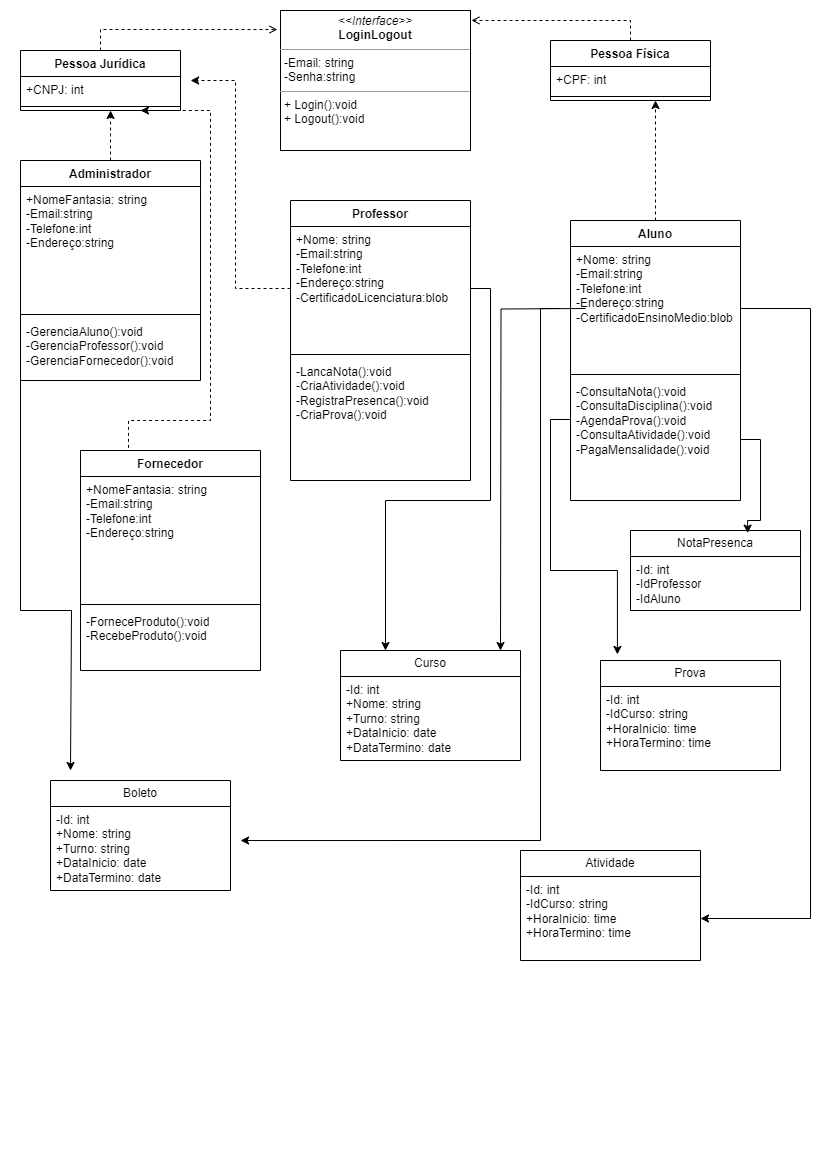

The diagram above was exported from draw.io. Its source (the exported page's mxGraphModel, read from the mxfile embedded in the PNG):
<mxGraphModel dx="1393" dy="758" grid="1" gridSize="10" guides="1" tooltips="1" connect="1" arrows="1" fold="1" page="1" pageScale="1" pageWidth="827" pageHeight="1169" math="0" shadow="0">
  <root>
    <mxCell id="WIyWlLk6GJQsqaUBKTNV-0" />
    <mxCell id="WIyWlLk6GJQsqaUBKTNV-1" parent="WIyWlLk6GJQsqaUBKTNV-0" />
    <mxCell id="xpVOMs8NGsLyPzz-SEKA-9" style="edgeStyle=orthogonalEdgeStyle;rounded=0;orthogonalLoop=1;jettySize=auto;html=1;exitX=0.5;exitY=0;exitDx=0;exitDy=0;entryX=1.005;entryY=0.071;entryDx=0;entryDy=0;entryPerimeter=0;dashed=1;endArrow=open;endFill=0;" edge="1" parent="WIyWlLk6GJQsqaUBKTNV-1" source="N3-Q-c1SPcHxN5YHnBPP-4" target="N3-Q-c1SPcHxN5YHnBPP-48">
      <mxGeometry relative="1" as="geometry" />
    </mxCell>
    <mxCell id="N3-Q-c1SPcHxN5YHnBPP-4" value="Pessoa Física" style="swimlane;fontStyle=1;align=center;verticalAlign=top;childLayout=stackLayout;horizontal=1;startSize=26;horizontalStack=0;resizeParent=1;resizeParentMax=0;resizeLast=0;collapsible=1;marginBottom=0;whiteSpace=wrap;html=1;" parent="WIyWlLk6GJQsqaUBKTNV-1" vertex="1">
      <mxGeometry x="550" y="40" width="160" height="60" as="geometry" />
    </mxCell>
    <mxCell id="N3-Q-c1SPcHxN5YHnBPP-5" value="+CPF: int" style="text;strokeColor=none;fillColor=none;align=left;verticalAlign=top;spacingLeft=4;spacingRight=4;overflow=hidden;rotatable=0;points=[[0,0.5],[1,0.5]];portConstraint=eastwest;whiteSpace=wrap;html=1;" parent="N3-Q-c1SPcHxN5YHnBPP-4" vertex="1">
      <mxGeometry y="26" width="160" height="26" as="geometry" />
    </mxCell>
    <mxCell id="N3-Q-c1SPcHxN5YHnBPP-6" value="" style="line;strokeWidth=1;fillColor=none;align=left;verticalAlign=middle;spacingTop=-1;spacingLeft=3;spacingRight=3;rotatable=0;labelPosition=right;points=[];portConstraint=eastwest;strokeColor=inherit;" parent="N3-Q-c1SPcHxN5YHnBPP-4" vertex="1">
      <mxGeometry y="52" width="160" height="8" as="geometry" />
    </mxCell>
    <mxCell id="xpVOMs8NGsLyPzz-SEKA-20" style="edgeStyle=orthogonalEdgeStyle;rounded=0;orthogonalLoop=1;jettySize=auto;html=1;dashed=1;" edge="1" parent="WIyWlLk6GJQsqaUBKTNV-1" source="N3-Q-c1SPcHxN5YHnBPP-9">
      <mxGeometry relative="1" as="geometry">
        <mxPoint x="655" y="100" as="targetPoint" />
      </mxGeometry>
    </mxCell>
    <mxCell id="N3-Q-c1SPcHxN5YHnBPP-9" value="Aluno" style="swimlane;fontStyle=1;align=center;verticalAlign=top;childLayout=stackLayout;horizontal=1;startSize=26;horizontalStack=0;resizeParent=1;resizeParentMax=0;resizeLast=0;collapsible=1;marginBottom=0;whiteSpace=wrap;html=1;" parent="WIyWlLk6GJQsqaUBKTNV-1" vertex="1">
      <mxGeometry x="570" y="220" width="170" height="280" as="geometry" />
    </mxCell>
    <mxCell id="N3-Q-c1SPcHxN5YHnBPP-10" value="+Nome: string&lt;br&gt;-Email:string&lt;br&gt;-Telefone:int&lt;br&gt;-Endereço:string&lt;br&gt;-CertificadoEnsinoMedio:blob" style="text;strokeColor=none;fillColor=none;align=left;verticalAlign=top;spacingLeft=4;spacingRight=4;overflow=hidden;rotatable=0;points=[[0,0.5],[1,0.5]];portConstraint=eastwest;whiteSpace=wrap;html=1;" parent="N3-Q-c1SPcHxN5YHnBPP-9" vertex="1">
      <mxGeometry y="26" width="170" height="124" as="geometry" />
    </mxCell>
    <mxCell id="N3-Q-c1SPcHxN5YHnBPP-11" value="" style="line;strokeWidth=1;fillColor=none;align=left;verticalAlign=middle;spacingTop=-1;spacingLeft=3;spacingRight=3;rotatable=0;labelPosition=right;points=[];portConstraint=eastwest;strokeColor=inherit;" parent="N3-Q-c1SPcHxN5YHnBPP-9" vertex="1">
      <mxGeometry y="150" width="170" height="8" as="geometry" />
    </mxCell>
    <mxCell id="N3-Q-c1SPcHxN5YHnBPP-12" value="-ConsultaNota():void&lt;br&gt;-ConsultaDisciplina():void&lt;br&gt;-AgendaProva():void&lt;br&gt;-ConsultaAtividade():void&lt;br&gt;-PagaMensalidade():void" style="text;strokeColor=none;fillColor=none;align=left;verticalAlign=top;spacingLeft=4;spacingRight=4;overflow=hidden;rotatable=0;points=[[0,0.5],[1,0.5]];portConstraint=eastwest;whiteSpace=wrap;html=1;" parent="N3-Q-c1SPcHxN5YHnBPP-9" vertex="1">
      <mxGeometry y="158" width="170" height="122" as="geometry" />
    </mxCell>
    <mxCell id="N3-Q-c1SPcHxN5YHnBPP-21" value="Professor" style="swimlane;fontStyle=1;align=center;verticalAlign=top;childLayout=stackLayout;horizontal=1;startSize=26;horizontalStack=0;resizeParent=1;resizeParentMax=0;resizeLast=0;collapsible=1;marginBottom=0;whiteSpace=wrap;html=1;" parent="WIyWlLk6GJQsqaUBKTNV-1" vertex="1">
      <mxGeometry x="290" y="200" width="180" height="280" as="geometry" />
    </mxCell>
    <mxCell id="N3-Q-c1SPcHxN5YHnBPP-22" value="+Nome: string&lt;br&gt;-Email:string&lt;br&gt;-Telefone:int&lt;br&gt;-Endereço:string&lt;br&gt;-CertificadoLicenciatura:blob" style="text;strokeColor=none;fillColor=none;align=left;verticalAlign=top;spacingLeft=4;spacingRight=4;overflow=hidden;rotatable=0;points=[[0,0.5],[1,0.5]];portConstraint=eastwest;whiteSpace=wrap;html=1;" parent="N3-Q-c1SPcHxN5YHnBPP-21" vertex="1">
      <mxGeometry y="26" width="180" height="124" as="geometry" />
    </mxCell>
    <mxCell id="N3-Q-c1SPcHxN5YHnBPP-23" value="" style="line;strokeWidth=1;fillColor=none;align=left;verticalAlign=middle;spacingTop=-1;spacingLeft=3;spacingRight=3;rotatable=0;labelPosition=right;points=[];portConstraint=eastwest;strokeColor=inherit;" parent="N3-Q-c1SPcHxN5YHnBPP-21" vertex="1">
      <mxGeometry y="150" width="180" height="8" as="geometry" />
    </mxCell>
    <mxCell id="N3-Q-c1SPcHxN5YHnBPP-24" value="-LancaNota():void&lt;br&gt;-CriaAtividade():void&lt;br&gt;-RegistraPresenca():void&lt;br&gt;-CriaProva():void" style="text;strokeColor=none;fillColor=none;align=left;verticalAlign=top;spacingLeft=4;spacingRight=4;overflow=hidden;rotatable=0;points=[[0,0.5],[1,0.5]];portConstraint=eastwest;whiteSpace=wrap;html=1;" parent="N3-Q-c1SPcHxN5YHnBPP-21" vertex="1">
      <mxGeometry y="158" width="180" height="122" as="geometry" />
    </mxCell>
    <mxCell id="xpVOMs8NGsLyPzz-SEKA-7" style="edgeStyle=orthogonalEdgeStyle;rounded=0;orthogonalLoop=1;jettySize=auto;html=1;exitX=0.75;exitY=1;exitDx=0;exitDy=0;entryX=0.544;entryY=0.009;entryDx=0;entryDy=0;entryPerimeter=0;endArrow=none;endFill=0;startArrow=classic;startFill=1;dashed=1;" edge="1" parent="WIyWlLk6GJQsqaUBKTNV-1" source="N3-Q-c1SPcHxN5YHnBPP-28" target="9XXjK7Z7CFJWFvto9O1A-12">
      <mxGeometry relative="1" as="geometry">
        <Array as="points">
          <mxPoint x="210" y="110" />
          <mxPoint x="210" y="420" />
          <mxPoint x="128" y="420" />
        </Array>
      </mxGeometry>
    </mxCell>
    <mxCell id="xpVOMs8NGsLyPzz-SEKA-8" style="edgeStyle=orthogonalEdgeStyle;rounded=0;orthogonalLoop=1;jettySize=auto;html=1;exitX=0.5;exitY=0;exitDx=0;exitDy=0;entryX=-0.016;entryY=0.136;entryDx=0;entryDy=0;entryPerimeter=0;endArrow=open;endFill=0;dashed=1;" edge="1" parent="WIyWlLk6GJQsqaUBKTNV-1" source="N3-Q-c1SPcHxN5YHnBPP-28" target="N3-Q-c1SPcHxN5YHnBPP-48">
      <mxGeometry relative="1" as="geometry" />
    </mxCell>
    <mxCell id="N3-Q-c1SPcHxN5YHnBPP-28" value="Pessoa Jurídica" style="swimlane;fontStyle=1;align=center;verticalAlign=top;childLayout=stackLayout;horizontal=1;startSize=26;horizontalStack=0;resizeParent=1;resizeParentMax=0;resizeLast=0;collapsible=1;marginBottom=0;whiteSpace=wrap;html=1;" parent="WIyWlLk6GJQsqaUBKTNV-1" vertex="1">
      <mxGeometry x="20" y="50" width="160" height="60" as="geometry" />
    </mxCell>
    <mxCell id="N3-Q-c1SPcHxN5YHnBPP-29" value="+CNPJ: int" style="text;strokeColor=none;fillColor=none;align=left;verticalAlign=top;spacingLeft=4;spacingRight=4;overflow=hidden;rotatable=0;points=[[0,0.5],[1,0.5]];portConstraint=eastwest;whiteSpace=wrap;html=1;" parent="N3-Q-c1SPcHxN5YHnBPP-28" vertex="1">
      <mxGeometry y="26" width="160" height="26" as="geometry" />
    </mxCell>
    <mxCell id="N3-Q-c1SPcHxN5YHnBPP-30" value="" style="line;strokeWidth=1;fillColor=none;align=left;verticalAlign=middle;spacingTop=-1;spacingLeft=3;spacingRight=3;rotatable=0;labelPosition=right;points=[];portConstraint=eastwest;strokeColor=inherit;" parent="N3-Q-c1SPcHxN5YHnBPP-28" vertex="1">
      <mxGeometry y="52" width="160" height="8" as="geometry" />
    </mxCell>
    <mxCell id="xpVOMs8NGsLyPzz-SEKA-1" style="edgeStyle=orthogonalEdgeStyle;rounded=0;orthogonalLoop=1;jettySize=auto;html=1;exitX=0.5;exitY=0;exitDx=0;exitDy=0;entryX=0.563;entryY=1;entryDx=0;entryDy=0;entryPerimeter=0;dashed=1;" edge="1" parent="WIyWlLk6GJQsqaUBKTNV-1" source="N3-Q-c1SPcHxN5YHnBPP-31" target="N3-Q-c1SPcHxN5YHnBPP-30">
      <mxGeometry relative="1" as="geometry" />
    </mxCell>
    <mxCell id="N3-Q-c1SPcHxN5YHnBPP-31" value="Administrador" style="swimlane;fontStyle=1;align=center;verticalAlign=top;childLayout=stackLayout;horizontal=1;startSize=26;horizontalStack=0;resizeParent=1;resizeParentMax=0;resizeLast=0;collapsible=1;marginBottom=0;whiteSpace=wrap;html=1;" parent="WIyWlLk6GJQsqaUBKTNV-1" vertex="1">
      <mxGeometry x="20" y="160" width="180" height="220" as="geometry" />
    </mxCell>
    <mxCell id="N3-Q-c1SPcHxN5YHnBPP-32" value="+NomeFantasia: string&lt;br&gt;-Email:string&lt;br&gt;-Telefone:int&lt;br&gt;-Endereço:string" style="text;strokeColor=none;fillColor=none;align=left;verticalAlign=top;spacingLeft=4;spacingRight=4;overflow=hidden;rotatable=0;points=[[0,0.5],[1,0.5]];portConstraint=eastwest;whiteSpace=wrap;html=1;" parent="N3-Q-c1SPcHxN5YHnBPP-31" vertex="1">
      <mxGeometry y="26" width="180" height="124" as="geometry" />
    </mxCell>
    <mxCell id="N3-Q-c1SPcHxN5YHnBPP-33" value="" style="line;strokeWidth=1;fillColor=none;align=left;verticalAlign=middle;spacingTop=-1;spacingLeft=3;spacingRight=3;rotatable=0;labelPosition=right;points=[];portConstraint=eastwest;strokeColor=inherit;" parent="N3-Q-c1SPcHxN5YHnBPP-31" vertex="1">
      <mxGeometry y="150" width="180" height="8" as="geometry" />
    </mxCell>
    <mxCell id="xpVOMs8NGsLyPzz-SEKA-17" style="edgeStyle=orthogonalEdgeStyle;rounded=0;orthogonalLoop=1;jettySize=auto;html=1;" edge="1" parent="N3-Q-c1SPcHxN5YHnBPP-31" source="N3-Q-c1SPcHxN5YHnBPP-34">
      <mxGeometry relative="1" as="geometry">
        <mxPoint x="50" y="610" as="targetPoint" />
        <Array as="points">
          <mxPoint y="450" />
          <mxPoint x="51" y="450" />
        </Array>
      </mxGeometry>
    </mxCell>
    <mxCell id="N3-Q-c1SPcHxN5YHnBPP-34" value="-GerenciaAluno():void&lt;br&gt;-GerenciaProfessor():void&lt;br&gt;-GerenciaFornecedor():void" style="text;strokeColor=none;fillColor=none;align=left;verticalAlign=top;spacingLeft=4;spacingRight=4;overflow=hidden;rotatable=0;points=[[0,0.5],[1,0.5]];portConstraint=eastwest;whiteSpace=wrap;html=1;" parent="N3-Q-c1SPcHxN5YHnBPP-31" vertex="1">
      <mxGeometry y="158" width="180" height="62" as="geometry" />
    </mxCell>
    <mxCell id="N3-Q-c1SPcHxN5YHnBPP-48" value="&lt;p style=&quot;margin:0px;margin-top:4px;text-align:center;&quot;&gt;&lt;i&gt;&amp;lt;&amp;lt;Interface&amp;gt;&amp;gt;&lt;/i&gt;&lt;br&gt;&lt;b&gt;LoginLogout&lt;/b&gt;&lt;/p&gt;&lt;hr size=&quot;1&quot;&gt;&lt;p style=&quot;margin:0px;margin-left:4px;&quot;&gt;-Email: string&lt;br&gt;-Senha:string&lt;/p&gt;&lt;hr size=&quot;1&quot;&gt;&lt;p style=&quot;margin:0px;margin-left:4px;&quot;&gt;+ Login():void&lt;br&gt;+ Logout():void&lt;/p&gt;" style="verticalAlign=top;align=left;overflow=fill;fontSize=12;fontFamily=Helvetica;html=1;whiteSpace=wrap;" parent="WIyWlLk6GJQsqaUBKTNV-1" vertex="1">
      <mxGeometry x="280" y="10" width="190" height="140" as="geometry" />
    </mxCell>
    <mxCell id="9XXjK7Z7CFJWFvto9O1A-0" value="Curso" style="swimlane;fontStyle=0;childLayout=stackLayout;horizontal=1;startSize=26;fillColor=none;horizontalStack=0;resizeParent=1;resizeParentMax=0;resizeLast=0;collapsible=1;marginBottom=0;whiteSpace=wrap;html=1;" parent="WIyWlLk6GJQsqaUBKTNV-1" vertex="1">
      <mxGeometry x="340" y="650" width="180" height="110" as="geometry" />
    </mxCell>
    <mxCell id="9XXjK7Z7CFJWFvto9O1A-1" value="-Id: int&lt;br&gt;+Nome: string&lt;br&gt;+Turno: string&lt;br&gt;+DataInicio: date&lt;br&gt;+DataTermino: date&amp;nbsp;" style="text;strokeColor=none;fillColor=none;align=left;verticalAlign=top;spacingLeft=4;spacingRight=4;overflow=hidden;rotatable=0;points=[[0,0.5],[1,0.5]];portConstraint=eastwest;whiteSpace=wrap;html=1;" parent="9XXjK7Z7CFJWFvto9O1A-0" vertex="1">
      <mxGeometry y="26" width="180" height="84" as="geometry" />
    </mxCell>
    <mxCell id="9XXjK7Z7CFJWFvto9O1A-12" value="Fornecedor" style="swimlane;fontStyle=1;align=center;verticalAlign=top;childLayout=stackLayout;horizontal=1;startSize=26;horizontalStack=0;resizeParent=1;resizeParentMax=0;resizeLast=0;collapsible=1;marginBottom=0;whiteSpace=wrap;html=1;" parent="WIyWlLk6GJQsqaUBKTNV-1" vertex="1">
      <mxGeometry x="80" y="450" width="180" height="220" as="geometry" />
    </mxCell>
    <mxCell id="9XXjK7Z7CFJWFvto9O1A-13" value="+NomeFantasia: string&lt;br&gt;-Email:string&lt;br&gt;-Telefone:int&lt;br&gt;-Endereço:string" style="text;strokeColor=none;fillColor=none;align=left;verticalAlign=top;spacingLeft=4;spacingRight=4;overflow=hidden;rotatable=0;points=[[0,0.5],[1,0.5]];portConstraint=eastwest;whiteSpace=wrap;html=1;" parent="9XXjK7Z7CFJWFvto9O1A-12" vertex="1">
      <mxGeometry y="26" width="180" height="124" as="geometry" />
    </mxCell>
    <mxCell id="9XXjK7Z7CFJWFvto9O1A-14" value="" style="line;strokeWidth=1;fillColor=none;align=left;verticalAlign=middle;spacingTop=-1;spacingLeft=3;spacingRight=3;rotatable=0;labelPosition=right;points=[];portConstraint=eastwest;strokeColor=inherit;" parent="9XXjK7Z7CFJWFvto9O1A-12" vertex="1">
      <mxGeometry y="150" width="180" height="8" as="geometry" />
    </mxCell>
    <mxCell id="9XXjK7Z7CFJWFvto9O1A-15" value="-ForneceProduto():void&lt;br&gt;-RecebeProduto():void&lt;br&gt;" style="text;strokeColor=none;fillColor=none;align=left;verticalAlign=top;spacingLeft=4;spacingRight=4;overflow=hidden;rotatable=0;points=[[0,0.5],[1,0.5]];portConstraint=eastwest;whiteSpace=wrap;html=1;" parent="9XXjK7Z7CFJWFvto9O1A-12" vertex="1">
      <mxGeometry y="158" width="180" height="62" as="geometry" />
    </mxCell>
    <mxCell id="9XXjK7Z7CFJWFvto9O1A-53" value="Boleto" style="swimlane;fontStyle=0;childLayout=stackLayout;horizontal=1;startSize=26;fillColor=none;horizontalStack=0;resizeParent=1;resizeParentMax=0;resizeLast=0;collapsible=1;marginBottom=0;whiteSpace=wrap;html=1;" parent="WIyWlLk6GJQsqaUBKTNV-1" vertex="1">
      <mxGeometry x="50" y="780" width="180" height="110" as="geometry" />
    </mxCell>
    <mxCell id="9XXjK7Z7CFJWFvto9O1A-54" value="-Id: int&lt;br&gt;+Nome: string&lt;br&gt;+Turno: string&lt;br&gt;+DataInicio: date&lt;br&gt;+DataTermino: date&amp;nbsp;" style="text;strokeColor=none;fillColor=none;align=left;verticalAlign=top;spacingLeft=4;spacingRight=4;overflow=hidden;rotatable=0;points=[[0,0.5],[1,0.5]];portConstraint=eastwest;whiteSpace=wrap;html=1;" parent="9XXjK7Z7CFJWFvto9O1A-53" vertex="1">
      <mxGeometry y="26" width="180" height="84" as="geometry" />
    </mxCell>
    <mxCell id="9XXjK7Z7CFJWFvto9O1A-55" value="Prova" style="swimlane;fontStyle=0;childLayout=stackLayout;horizontal=1;startSize=26;fillColor=none;horizontalStack=0;resizeParent=1;resizeParentMax=0;resizeLast=0;collapsible=1;marginBottom=0;whiteSpace=wrap;html=1;" parent="WIyWlLk6GJQsqaUBKTNV-1" vertex="1">
      <mxGeometry x="600" y="660" width="180" height="110" as="geometry" />
    </mxCell>
    <mxCell id="9XXjK7Z7CFJWFvto9O1A-56" value="-Id: int&lt;br&gt;-IdCurso: string&lt;br&gt;+HoraInicio: time&lt;br&gt;+HoraTermino: time&amp;nbsp;" style="text;strokeColor=none;fillColor=none;align=left;verticalAlign=top;spacingLeft=4;spacingRight=4;overflow=hidden;rotatable=0;points=[[0,0.5],[1,0.5]];portConstraint=eastwest;whiteSpace=wrap;html=1;" parent="9XXjK7Z7CFJWFvto9O1A-55" vertex="1">
      <mxGeometry y="26" width="180" height="84" as="geometry" />
    </mxCell>
    <mxCell id="9XXjK7Z7CFJWFvto9O1A-57" value="NotaPresenca" style="swimlane;fontStyle=0;childLayout=stackLayout;horizontal=1;startSize=26;fillColor=none;horizontalStack=0;resizeParent=1;resizeParentMax=0;resizeLast=0;collapsible=1;marginBottom=0;whiteSpace=wrap;html=1;" parent="WIyWlLk6GJQsqaUBKTNV-1" vertex="1">
      <mxGeometry x="630" y="530" width="170" height="80" as="geometry" />
    </mxCell>
    <mxCell id="9XXjK7Z7CFJWFvto9O1A-58" value="-Id: int&lt;br&gt;-IdProfessor&lt;br&gt;-IdAluno&lt;br&gt;&amp;nbsp;&lt;br&gt;" style="text;strokeColor=none;fillColor=none;align=left;verticalAlign=top;spacingLeft=4;spacingRight=4;overflow=hidden;rotatable=0;points=[[0,0.5],[1,0.5]];portConstraint=eastwest;whiteSpace=wrap;html=1;" parent="9XXjK7Z7CFJWFvto9O1A-57" vertex="1">
      <mxGeometry y="26" width="170" height="54" as="geometry" />
    </mxCell>
    <mxCell id="9XXjK7Z7CFJWFvto9O1A-82" value="Atividade" style="swimlane;fontStyle=0;childLayout=stackLayout;horizontal=1;startSize=26;fillColor=none;horizontalStack=0;resizeParent=1;resizeParentMax=0;resizeLast=0;collapsible=1;marginBottom=0;whiteSpace=wrap;html=1;" parent="WIyWlLk6GJQsqaUBKTNV-1" vertex="1">
      <mxGeometry x="520" y="850" width="180" height="110" as="geometry" />
    </mxCell>
    <mxCell id="9XXjK7Z7CFJWFvto9O1A-83" value="-Id: int&lt;br&gt;-IdCurso: string&lt;br&gt;+HoraInicio: time&lt;br&gt;+HoraTermino: time&amp;nbsp;" style="text;strokeColor=none;fillColor=none;align=left;verticalAlign=top;spacingLeft=4;spacingRight=4;overflow=hidden;rotatable=0;points=[[0,0.5],[1,0.5]];portConstraint=eastwest;whiteSpace=wrap;html=1;" parent="9XXjK7Z7CFJWFvto9O1A-82" vertex="1">
      <mxGeometry y="26" width="180" height="84" as="geometry" />
    </mxCell>
    <mxCell id="xpVOMs8NGsLyPzz-SEKA-2" style="edgeStyle=orthogonalEdgeStyle;rounded=0;orthogonalLoop=1;jettySize=auto;html=1;exitX=0;exitY=0.5;exitDx=0;exitDy=0;entryX=1.063;entryY=0.154;entryDx=0;entryDy=0;entryPerimeter=0;dashed=1;" edge="1" parent="WIyWlLk6GJQsqaUBKTNV-1" source="N3-Q-c1SPcHxN5YHnBPP-22" target="N3-Q-c1SPcHxN5YHnBPP-29">
      <mxGeometry relative="1" as="geometry" />
    </mxCell>
    <mxCell id="xpVOMs8NGsLyPzz-SEKA-11" style="edgeStyle=orthogonalEdgeStyle;rounded=0;orthogonalLoop=1;jettySize=auto;html=1;entryX=0.25;entryY=0;entryDx=0;entryDy=0;" edge="1" parent="WIyWlLk6GJQsqaUBKTNV-1" source="N3-Q-c1SPcHxN5YHnBPP-22" target="9XXjK7Z7CFJWFvto9O1A-0">
      <mxGeometry relative="1" as="geometry" />
    </mxCell>
    <mxCell id="xpVOMs8NGsLyPzz-SEKA-13" style="edgeStyle=orthogonalEdgeStyle;rounded=0;orthogonalLoop=1;jettySize=auto;html=1;entryX=0.75;entryY=0;entryDx=0;entryDy=0;" edge="1" parent="WIyWlLk6GJQsqaUBKTNV-1">
      <mxGeometry relative="1" as="geometry">
        <mxPoint x="585" y="308" as="sourcePoint" />
        <mxPoint x="500" y="650" as="targetPoint" />
      </mxGeometry>
    </mxCell>
    <mxCell id="xpVOMs8NGsLyPzz-SEKA-14" style="edgeStyle=orthogonalEdgeStyle;rounded=0;orthogonalLoop=1;jettySize=auto;html=1;entryX=0.689;entryY=0.033;entryDx=0;entryDy=0;entryPerimeter=0;" edge="1" parent="WIyWlLk6GJQsqaUBKTNV-1" source="N3-Q-c1SPcHxN5YHnBPP-12" target="9XXjK7Z7CFJWFvto9O1A-57">
      <mxGeometry relative="1" as="geometry" />
    </mxCell>
    <mxCell id="xpVOMs8NGsLyPzz-SEKA-15" style="edgeStyle=orthogonalEdgeStyle;rounded=0;orthogonalLoop=1;jettySize=auto;html=1;entryX=0.094;entryY=-0.055;entryDx=0;entryDy=0;entryPerimeter=0;" edge="1" parent="WIyWlLk6GJQsqaUBKTNV-1" source="N3-Q-c1SPcHxN5YHnBPP-12" target="9XXjK7Z7CFJWFvto9O1A-55">
      <mxGeometry relative="1" as="geometry">
        <Array as="points">
          <mxPoint x="550" y="419" />
          <mxPoint x="550" y="570" />
          <mxPoint x="617" y="570" />
        </Array>
      </mxGeometry>
    </mxCell>
    <mxCell id="xpVOMs8NGsLyPzz-SEKA-18" style="edgeStyle=orthogonalEdgeStyle;rounded=0;orthogonalLoop=1;jettySize=auto;html=1;entryX=1;entryY=0.5;entryDx=0;entryDy=0;" edge="1" parent="WIyWlLk6GJQsqaUBKTNV-1" source="N3-Q-c1SPcHxN5YHnBPP-10" target="9XXjK7Z7CFJWFvto9O1A-83">
      <mxGeometry relative="1" as="geometry">
        <Array as="points">
          <mxPoint x="810" y="308" />
          <mxPoint x="810" y="918" />
        </Array>
      </mxGeometry>
    </mxCell>
    <mxCell id="xpVOMs8NGsLyPzz-SEKA-19" style="edgeStyle=orthogonalEdgeStyle;rounded=0;orthogonalLoop=1;jettySize=auto;html=1;entryX=1.056;entryY=0.405;entryDx=0;entryDy=0;entryPerimeter=0;" edge="1" parent="WIyWlLk6GJQsqaUBKTNV-1" target="9XXjK7Z7CFJWFvto9O1A-54">
      <mxGeometry relative="1" as="geometry">
        <mxPoint x="560" y="308" as="sourcePoint" />
        <Array as="points">
          <mxPoint x="540" y="308" />
          <mxPoint x="540" y="840" />
        </Array>
      </mxGeometry>
    </mxCell>
  </root>
</mxGraphModel>